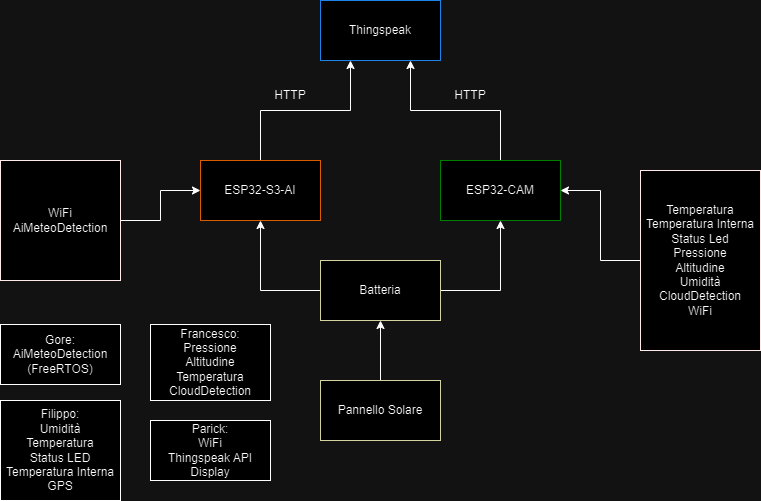

The diagram above was exported from draw.io. Its source (the exported page's mxGraphModel, read from the mxfile embedded in the PNG):
<mxGraphModel dx="1249" dy="573" grid="1" gridSize="10" guides="1" tooltips="1" connect="1" arrows="1" fold="1" page="1" pageScale="1" pageWidth="1169" pageHeight="827" math="0" shadow="0">
  <root>
    <mxCell id="0" />
    <mxCell id="1" parent="0" />
    <mxCell id="OpZDkC8L-BN9UZYO_WS0-11" style="edgeStyle=orthogonalEdgeStyle;rounded=0;orthogonalLoop=1;jettySize=auto;html=1;entryX=0.25;entryY=1;entryDx=0;entryDy=0;" parent="1" source="OpZDkC8L-BN9UZYO_WS0-1" target="OpZDkC8L-BN9UZYO_WS0-10" edge="1">
      <mxGeometry relative="1" as="geometry" />
    </mxCell>
    <mxCell id="OpZDkC8L-BN9UZYO_WS0-1" value="ESP32-S3-AI" style="rounded=0;whiteSpace=wrap;html=1;strokeColor=#FF8000;" parent="1" vertex="1">
      <mxGeometry x="320" y="220" width="120" height="60" as="geometry" />
    </mxCell>
    <mxCell id="OpZDkC8L-BN9UZYO_WS0-12" style="edgeStyle=orthogonalEdgeStyle;rounded=0;orthogonalLoop=1;jettySize=auto;html=1;entryX=0.75;entryY=1;entryDx=0;entryDy=0;" parent="1" source="OpZDkC8L-BN9UZYO_WS0-2" target="OpZDkC8L-BN9UZYO_WS0-10" edge="1">
      <mxGeometry relative="1" as="geometry" />
    </mxCell>
    <mxCell id="OpZDkC8L-BN9UZYO_WS0-2" value="ESP32-CAM" style="rounded=0;whiteSpace=wrap;html=1;strokeColor=#00FF80;" parent="1" vertex="1">
      <mxGeometry x="560" y="220" width="120" height="60" as="geometry" />
    </mxCell>
    <mxCell id="OpZDkC8L-BN9UZYO_WS0-9" style="edgeStyle=orthogonalEdgeStyle;rounded=0;orthogonalLoop=1;jettySize=auto;html=1;entryX=1;entryY=0.5;entryDx=0;entryDy=0;" parent="1" source="OpZDkC8L-BN9UZYO_WS0-5" target="OpZDkC8L-BN9UZYO_WS0-2" edge="1">
      <mxGeometry relative="1" as="geometry" />
    </mxCell>
    <mxCell id="OpZDkC8L-BN9UZYO_WS0-5" value="Temperatura&lt;br&gt;Temperatura Interna&lt;br&gt;Status Led&lt;br&gt;Pressione&lt;br&gt;Altitudine&lt;br&gt;Umidità&lt;br&gt;CloudDetection&lt;br&gt;WiFi" style="rounded=0;whiteSpace=wrap;html=1;strokeColor=#330000;" parent="1" vertex="1">
      <mxGeometry x="760" y="230" width="120" height="180" as="geometry" />
    </mxCell>
    <mxCell id="OpZDkC8L-BN9UZYO_WS0-8" style="edgeStyle=orthogonalEdgeStyle;rounded=0;orthogonalLoop=1;jettySize=auto;html=1;entryX=0;entryY=0.5;entryDx=0;entryDy=0;" parent="1" source="OpZDkC8L-BN9UZYO_WS0-7" target="OpZDkC8L-BN9UZYO_WS0-1" edge="1">
      <mxGeometry relative="1" as="geometry" />
    </mxCell>
    <mxCell id="OpZDkC8L-BN9UZYO_WS0-7" value="WiFi&lt;br&gt;AiMeteoDetection" style="whiteSpace=wrap;html=1;aspect=fixed;strokeColor=#330000;" parent="1" vertex="1">
      <mxGeometry x="120" y="220" width="120" height="120" as="geometry" />
    </mxCell>
    <mxCell id="OpZDkC8L-BN9UZYO_WS0-10" value="Thingspeak" style="rounded=0;whiteSpace=wrap;html=1;strokeColor=#3399FF;" parent="1" vertex="1">
      <mxGeometry x="440" y="60" width="120" height="60" as="geometry" />
    </mxCell>
    <mxCell id="OpZDkC8L-BN9UZYO_WS0-13" value="HTTP" style="text;html=1;strokeColor=none;fillColor=none;align=center;verticalAlign=middle;whiteSpace=wrap;rounded=0;" parent="1" vertex="1">
      <mxGeometry x="380" y="140" width="60" height="30" as="geometry" />
    </mxCell>
    <mxCell id="OpZDkC8L-BN9UZYO_WS0-14" value="HTTP" style="text;html=1;strokeColor=none;fillColor=none;align=center;verticalAlign=middle;whiteSpace=wrap;rounded=0;" parent="1" vertex="1">
      <mxGeometry x="560" y="140" width="60" height="30" as="geometry" />
    </mxCell>
    <mxCell id="OpZDkC8L-BN9UZYO_WS0-16" style="edgeStyle=orthogonalEdgeStyle;rounded=0;orthogonalLoop=1;jettySize=auto;html=1;entryX=0.5;entryY=1;entryDx=0;entryDy=0;exitX=0;exitY=0.5;exitDx=0;exitDy=0;" parent="1" source="OpZDkC8L-BN9UZYO_WS0-15" target="OpZDkC8L-BN9UZYO_WS0-1" edge="1">
      <mxGeometry relative="1" as="geometry" />
    </mxCell>
    <mxCell id="OpZDkC8L-BN9UZYO_WS0-17" style="edgeStyle=orthogonalEdgeStyle;rounded=0;orthogonalLoop=1;jettySize=auto;html=1;entryX=0.5;entryY=1;entryDx=0;entryDy=0;exitX=1;exitY=0.5;exitDx=0;exitDy=0;" parent="1" source="OpZDkC8L-BN9UZYO_WS0-15" target="OpZDkC8L-BN9UZYO_WS0-2" edge="1">
      <mxGeometry relative="1" as="geometry" />
    </mxCell>
    <mxCell id="OpZDkC8L-BN9UZYO_WS0-15" value="Batteria" style="rounded=0;whiteSpace=wrap;html=1;strokeColor=#333300;" parent="1" vertex="1">
      <mxGeometry x="440" y="320" width="120" height="60" as="geometry" />
    </mxCell>
    <mxCell id="OpZDkC8L-BN9UZYO_WS0-19" style="edgeStyle=orthogonalEdgeStyle;rounded=0;orthogonalLoop=1;jettySize=auto;html=1;entryX=0.5;entryY=1;entryDx=0;entryDy=0;" parent="1" source="OpZDkC8L-BN9UZYO_WS0-18" target="OpZDkC8L-BN9UZYO_WS0-15" edge="1">
      <mxGeometry relative="1" as="geometry" />
    </mxCell>
    <mxCell id="OpZDkC8L-BN9UZYO_WS0-18" value="Pannello Solare" style="rounded=0;whiteSpace=wrap;html=1;strokeColor=#333300;" parent="1" vertex="1">
      <mxGeometry x="440" y="440" width="120" height="60" as="geometry" />
    </mxCell>
    <mxCell id="OpZDkC8L-BN9UZYO_WS0-21" value="Gore: AiMeteoDetection (FreeRTOS)" style="rounded=0;whiteSpace=wrap;html=1;" parent="1" vertex="1">
      <mxGeometry x="120" y="384" width="120" height="60" as="geometry" />
    </mxCell>
    <mxCell id="OpZDkC8L-BN9UZYO_WS0-22" value="Filippo:&lt;br&gt;Umidità&lt;br&gt;Temperatura&lt;br&gt;Status LED&lt;br&gt;Temperatura Interna&lt;br&gt;GPS" style="rounded=0;whiteSpace=wrap;html=1;" parent="1" vertex="1">
      <mxGeometry x="120" y="460" width="120" height="100" as="geometry" />
    </mxCell>
    <mxCell id="OpZDkC8L-BN9UZYO_WS0-23" style="edgeStyle=orthogonalEdgeStyle;rounded=0;orthogonalLoop=1;jettySize=auto;html=1;exitX=0.5;exitY=1;exitDx=0;exitDy=0;" parent="1" source="OpZDkC8L-BN9UZYO_WS0-5" target="OpZDkC8L-BN9UZYO_WS0-5" edge="1">
      <mxGeometry relative="1" as="geometry" />
    </mxCell>
    <mxCell id="OpZDkC8L-BN9UZYO_WS0-24" value="Parick:&lt;br&gt;WiFi&lt;br&gt;Thingspeak API&lt;br&gt;Display" style="rounded=0;whiteSpace=wrap;html=1;" parent="1" vertex="1">
      <mxGeometry x="270" y="480" width="120" height="60" as="geometry" />
    </mxCell>
    <mxCell id="OpZDkC8L-BN9UZYO_WS0-25" value="Francesco:&lt;br&gt;Pressione&lt;br&gt;Altitudine&lt;br&gt;Temperatura&lt;br&gt;CloudDetection" style="rounded=0;whiteSpace=wrap;html=1;" parent="1" vertex="1">
      <mxGeometry x="270" y="384" width="120" height="76" as="geometry" />
    </mxCell>
  </root>
</mxGraphModel>